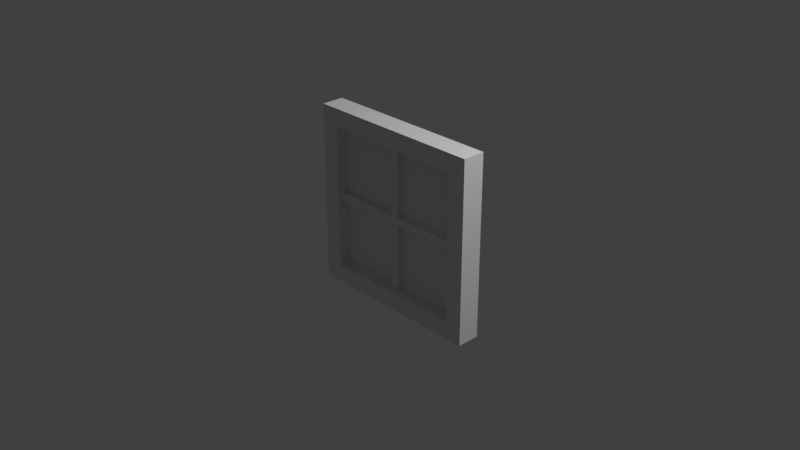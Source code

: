# Source: multidecor_window_segment_with_thin_slats.blend  (saved by Blender 3.0.42; exported with 4.5.12 LTS)
import bpy
from mathutils import Matrix  # noqa: F401  (used for matrix-valued properties, if any)

bpy.ops.wm.read_factory_settings(use_empty=True)
scene = bpy.context.scene
scene.name = 'Scene'

# ---- collections
col_collection = bpy.data.collections.new('Collection'); scene.collection.children.link(col_collection)

# ---- materials (node trees are filled in below, after node groups)
mat_material = bpy.data.materials.new('Material')
mat_material.alpha_threshold = 0.0
mat_material.use_transparent_shadow = False
mat_material.line_color = (0.0, 0.0, 0.0, 1.0)
mat_material_001 = bpy.data.materials.new('Material.001')
mat_material_001.use_transparent_shadow = False

# ---- material node trees
mat_material.use_nodes = True; mat_material.node_tree.nodes.clear()
_N = mat_material.node_tree.nodes; _L = mat_material.node_tree.links
n0 = _N.new('ShaderNodeOutputMaterial'); n0.name = 'Material Output'; n0.location = (300, 300)
n1 = _N.new('ShaderNodeBsdfPrincipled'); n1.name = 'Principled BSDF'; n1.location = (10, 300)
n1.distribution = 'GGX'
n1.subsurface_method = 'RANDOM_WALK_SKIN'
n1.inputs[2].default_value = 0.4
n1.inputs[3].default_value = 1.45
n1.inputs[27].default_value = (0.0, 0.0, 0.0, 1.0)
n1.inputs[28].default_value = 1.0
_L.new(n1.outputs[0], n0.inputs[0])
n0.is_active_output = True
mat_material_001.use_nodes = True; mat_material_001.node_tree.nodes.clear()
_N = mat_material_001.node_tree.nodes; _L = mat_material_001.node_tree.links
n0 = _N.new('ShaderNodeBsdfPrincipled'); n0.name = 'Principled BSDF'; n0.location = (10, 300)
n0.distribution = 'GGX'
n0.subsurface_method = 'RANDOM_WALK_SKIN'
n0.inputs[3].default_value = 1.45
n0.inputs[27].default_value = (0.0, 0.0, 0.0, 1.0)
n0.inputs[28].default_value = 1.0
n1 = _N.new('ShaderNodeOutputMaterial'); n1.name = 'Material Output'; n1.location = (300, 300)
_L.new(n0.outputs[0], n1.inputs[0])
n1.is_active_output = True

# ---- world
world_world = bpy.data.worlds.new('World'); scene.world = world_world
world_world.use_nodes = True; world_world.node_tree.nodes.clear()
_N = world_world.node_tree.nodes; _L = world_world.node_tree.links
n0 = _N.new('ShaderNodeOutputWorld'); n0.name = 'World Output'; n0.location = (300, 300)
n1 = _N.new('ShaderNodeBackground'); n1.name = 'Background'; n1.location = (10, 300)
n1.inputs[0].default_value = (0.05088, 0.05088, 0.05088, 1.0)
_L.new(n1.outputs[0], n0.inputs[0])
n0.is_active_output = True
world_world.color = (0.05088, 0.05088, 0.05088)
world_world.use_sun_shadow = False
world_world.sun_shadow_jitter_overblur = 0.0

# ---- cameras
cam_camera = bpy.data.cameras.new('Camera')
cam_camera.clip_end = 100.0
cam_camera.ortho_scale = 7.314

# ---- lights
light_light = bpy.data.lights.new('Light', 'POINT')
light_light.transmission_factor = 0.0
light_light.energy = 1000.0
light_light.shadow_soft_size = 0.1
light_light.shadow_maximum_resolution = 0.006
light_light.use_absolute_resolution = True

# ---- meshes
me_cube = bpy.data.meshes.new('Cube')
me_cube.from_pydata([(1.0, 0.125, 1.0), (1.0, 0.125, -1.0), (1.0, -0.125, 1.0), (1.0, -0.125, -1.0), (-1.0, 0.125, 1.0), (-1.0, 0.125, -1.0), (-1.0, -0.125, 1.0), (-1.0, -0.125, -1.0), (0.8, 0.125, 0.8), (0.8, 0.125, -0.8), (0.8, -0.125, 0.8), (0.8, -0.125, -0.8), (-0.8, 0.125, 0.8), (-0.8, 0.125, -0.8), (-0.8, -0.125, 0.8), (-0.8, -0.125, -0.8), (-0.8, 1.49e-08, -0.8), (0.8, 1.49e-08, 0.8), (-0.8, 1.49e-08, 0.8), (0.8, 1.49e-08, -0.8), (0.04, -0.125, 1.0), (-0.04, -0.125, 1.0), (-0.04, 0.125, 1.0), (0.04, 0.125, 1.0), (0.04, -0.065, 0.8), (-0.04, -0.065, 0.8), (-0.04, 0.065, 0.8), (0.04, 0.065, 0.8), (-0.04, 1.49e-08, 0.8), (0.04, 1.49e-08, 0.8), (0.04, 0.125, -1.0), (-0.04, 0.125, -1.0), (-0.04, -0.125, -1.0), (0.04, -0.125, -1.0), (0.04, 0.065, -0.8), (-0.04, 0.065, -0.8), (-0.04, -0.065, -0.8), (0.04, -0.065, -0.8), (0.04, 1.49e-08, -0.8), (-0.04, 1.49e-08, -0.8), (-1.0, -0.125, -0.04), (-1.0, -0.125, 0.04), (-1.0, 0.125, 0.04), (-1.0, 0.125, -0.04), (-0.8, -0.065, 0.04), (-0.8, -0.065, -0.04), (-0.8, 0.065, -0.04), (-0.8, 0.065, 0.04), (-0.8, 1.49e-08, 0.04), (-0.8, 1.49e-08, -0.04), (1.0, 0.125, 0.04), (1.0, 0.125, -0.04), (1.0, -0.125, 0.04), (1.0, -0.125, -0.04), (0.8, 0.065, 0.04), (0.8, 0.065, -0.04), (0.8, -0.065, -0.04), (0.8, -0.065, 0.04), (0.8, 1.49e-08, 0.04), (0.8, 1.49e-08, -0.04), (0.04, -0.125, 0.8), (-0.04, -0.125, 0.8), (-0.04, -0.125, -0.8), (0.04, -0.125, -0.8), (-0.8, -0.125, 0.04), (-0.8, -0.125, -0.04), (0.8, -0.125, -0.04), (0.8, -0.125, 0.04), (-0.04, 0.125, 0.8), (0.04, 0.125, 0.8), (0.04, 0.125, -0.8), (-0.04, 0.125, -0.8), (-0.8, 0.125, -0.04), (-0.8, 0.125, 0.04), (0.8, 0.125, 0.04), (0.8, 0.125, -0.04), (0.8, 0.065, 0.8), (0.04, 0.065, 0.8), (-0.8, 0.065, 0.8), (-0.8, 0.065, 0.04), (-0.8, 0.065, -0.8), (-0.04, 0.065, -0.8), (0.8, 0.065, -0.8), (0.8, 0.065, -0.04), (-0.8, -0.065, 0.8), (-0.04, -0.065, 0.8), (0.8, -0.065, 0.8), (0.8, -0.065, 0.04), (0.8, -0.065, -0.8), (0.04, -0.065, -0.8), (-0.8, -0.065, -0.8), (-0.8, -0.065, -0.04)], [], [(22, 4, 6, 21), (41, 6, 4, 42), (30, 1, 3, 33), (50, 0, 2, 52), (22, 68, 12, 4), (50, 74, 8, 0), (30, 70, 9, 1), (43, 72, 13, 5), (0, 8, 69, 23), (23, 69, 68, 22), (62, 32, 33, 63), (0, 23, 20, 2), (23, 22, 21, 20), (5, 13, 71, 31), (31, 71, 70, 30), (40, 7, 15, 65), (5, 31, 32, 7), (31, 30, 33, 32), (20, 60, 10, 2), (63, 33, 3, 11), (65, 64, 41, 40), (4, 12, 73, 42), (42, 73, 72, 43), (52, 67, 66, 53), (7, 40, 43, 5), (40, 41, 42, 43), (21, 61, 60, 20), (1, 9, 75, 51), (51, 75, 74, 50), (41, 64, 14, 6), (1, 51, 53, 3), (51, 50, 52, 53), (6, 14, 61, 21), (2, 10, 67, 52), (11, 3, 53, 66), (15, 7, 32, 62), (75, 55, 54, 74), (8, 74, 54, 76), (83, 75, 9, 82), (17, 76, 54, 58), (82, 19, 59, 83), (13, 72, 46, 80), (73, 47, 46, 72), (79, 73, 12, 78), (48, 79, 78, 18), (16, 80, 46, 49), (77, 69, 8, 76), (29, 77, 76, 17), (69, 27, 26, 68), (12, 68, 26, 78), (18, 78, 26, 28), (19, 82, 34, 38), (9, 70, 34, 82), (71, 35, 34, 70), (81, 80, 16, 39), (71, 13, 80, 81), (39, 16, 90, 36), (15, 62, 36, 90), (63, 37, 36, 62), (19, 38, 89, 88), (63, 11, 88, 89), (91, 65, 15, 90), (49, 91, 90, 16), (14, 64, 44, 84), (44, 48, 18, 84), (65, 45, 44, 64), (85, 61, 14, 84), (18, 28, 85, 84), (61, 25, 24, 60), (10, 60, 24, 86), (29, 17, 86, 24), (87, 67, 10, 86), (58, 87, 86, 17), (67, 57, 56, 66), (56, 59, 19, 88), (11, 66, 56, 88)])
me_cube.polygons.foreach_set('material_index', [0, 0, 0, 0, 0, 0, 0, 0, 0, 0, 0, 0, 0, 0, 0, 0, 0, 0, 0, 0, 0, 0, 0, 0, 0, 0, 0, 0, 0, 0, 0, 0, 0, 0, 0, 0, 0, 0, 0, 1, 0, 0, 0, 0, 1, 1, 0, 1, 0, 0, 1, 1, 0, 0, 1, 0, 0, 0, 0, 0, 0, 0, 0, 0, 0, 0, 0, 0, 0, 0, 0, 0, 0, 0, 0, 0])
_uv = me_cube.uv_layers.new(name='UVMap')
_uv.uv.foreach_set('vector', [0.3739, 0.243, 0.3739, 0.0003361, 0.3107, 0.0003361, 0.3107, 0.243, 0.243, 0.6519, 0.0003361, 0.6519, 0.0003361, 0.5887, 0.243, 0.5887, 0.1457, 0.2632, 0.1457, 0.5059, 0.08249, 0.5059, 0.08249, 0.2632, 0.602, 0.2632, 0.602, 0.5059, 0.5389, 0.5059, 0.5389, 0.2632, 0.3739, 0.243, 0.4244, 0.243, 0.4244, 0.05089, 0.3739, 0.0003361, 0.602, 0.2632, 0.6526, 0.2632, 0.6526, 0.4554, 0.602, 0.5059, 0.1457, 0.2632, 0.1962, 0.2632, 0.1962, 0.4554, 0.1457, 0.5059, 0.2632, 0.5887, 0.2632, 0.5382, 0.4554, 0.5382, 0.5059, 0.5887, 0.3739, 0.5059, 0.4244, 0.4554, 0.4244, 0.2632, 0.3739, 0.2632, 0.3739, 0.2632, 0.4244, 0.2632, 0.4244, 0.243, 0.3739, 0.243, 0.03193, 0.243, 0.08249, 0.243, 0.08249, 0.2632, 0.03193, 0.2632, 0.3739, 0.5059, 0.3739, 0.2632, 0.3107, 0.2632, 0.3107, 0.5059, 0.3739, 0.2632, 0.3739, 0.243, 0.3107, 0.243, 0.3107, 0.2632, 0.1457, 0.0003362, 0.1962, 0.05089, 0.1962, 0.243, 0.1457, 0.243, 0.1457, 0.243, 0.1962, 0.243, 0.1962, 0.2632, 0.1457, 0.2632, 0.2632, 0.6519, 0.5059, 0.6519, 0.4554, 0.7025, 0.2632, 0.7025, 0.1457, 0.0003362, 0.1457, 0.243, 0.08249, 0.243, 0.08249, 0.0003361, 0.1457, 0.243, 0.1457, 0.2632, 0.08249, 0.2632, 0.08249, 0.243, 0.3107, 0.2632, 0.2601, 0.2632, 0.2601, 0.4554, 0.3107, 0.5059, 0.03193, 0.2632, 0.08249, 0.2632, 0.08249, 0.5059, 0.03193, 0.4554, 0.2632, 0.7025, 0.243, 0.7025, 0.243, 0.6519, 0.2632, 0.6519, 0.0003361, 0.5887, 0.05089, 0.5382, 0.243, 0.5382, 0.243, 0.5887, 0.243, 0.5887, 0.243, 0.5382, 0.2632, 0.5382, 0.2632, 0.5887, 0.5389, 0.2632, 0.4883, 0.2632, 0.4883, 0.243, 0.5389, 0.243, 0.5059, 0.6519, 0.2632, 0.6519, 0.2632, 0.5887, 0.5059, 0.5887, 0.2632, 0.6519, 0.243, 0.6519, 0.243, 0.5887, 0.2632, 0.5887, 0.3107, 0.243, 0.2601, 0.243, 0.2601, 0.2632, 0.3107, 0.2632, 0.602, 0.0003362, 0.6526, 0.05089, 0.6526, 0.243, 0.602, 0.243, 0.602, 0.243, 0.6526, 0.243, 0.6526, 0.2632, 0.602, 0.2632, 0.243, 0.6519, 0.243, 0.7025, 0.05089, 0.7025, 0.0003361, 0.6519, 0.602, 0.0003362, 0.602, 0.243, 0.5389, 0.243, 0.5389, 0.0003361, 0.602, 0.243, 0.602, 0.2632, 0.5389, 0.2632, 0.5389, 0.243, 0.3107, 0.0003361, 0.2601, 0.05089, 0.2601, 0.243, 0.3107, 0.243, 0.5389, 0.5059, 0.4883, 0.4554, 0.4883, 0.2632, 0.5389, 0.2632, 0.4883, 0.05089, 0.5389, 0.0003361, 0.5389, 0.243, 0.4883, 0.243, 0.03193, 0.05089, 0.08249, 0.0003361, 0.08249, 0.243, 0.03193, 0.243, 0.6526, 0.243, 0.6678, 0.243, 0.6678, 0.2632, 0.6526, 0.2632, 0.6526, 0.4554, 0.6526, 0.2632, 0.6678, 0.2632, 0.6678, 0.4554, 0.6678, 0.243, 0.6526, 0.243, 0.6526, 0.05089, 0.6678, 0.05089, 0.6842, 0.4554, 0.6678, 0.4554, 0.6678, 0.2632, 0.6842, 0.2632, 0.6678, 0.05089, 0.6842, 0.05089, 0.6842, 0.243, 0.6678, 0.243, 0.4554, 0.5382, 0.2632, 0.5382, 0.2632, 0.523, 0.4554, 0.523, 0.243, 0.5382, 0.243, 0.523, 0.2632, 0.523, 0.2632, 0.5382, 0.243, 0.523, 0.243, 0.5382, 0.05089, 0.5382, 0.05089, 0.523, 0.243, 0.5066, 0.243, 0.523, 0.05089, 0.523, 0.05089, 0.5066, 0.4554, 0.5066, 0.4554, 0.523, 0.2632, 0.523, 0.2632, 0.5066, 0.4396, 0.2632, 0.4244, 0.2632, 0.4244, 0.4554, 0.4396, 0.4554, 0.456, 0.2632, 0.4396, 0.2632, 0.4396, 0.4554, 0.456, 0.4554, 0.4244, 0.2632, 0.4396, 0.2632, 0.4396, 0.243, 0.4244, 0.243, 0.4244, 0.05089, 0.4244, 0.243, 0.4396, 0.243, 0.4396, 0.05089, 0.456, 0.05089, 0.4396, 0.05089, 0.4396, 0.243, 0.456, 0.243, 0.2278, 0.4554, 0.2114, 0.4554, 0.2114, 0.2632, 0.2278, 0.2632, 0.1962, 0.4554, 0.1962, 0.2632, 0.2114, 0.2632, 0.2114, 0.4554, 0.1962, 0.243, 0.2114, 0.243, 0.2114, 0.2632, 0.1962, 0.2632, 0.2114, 0.243, 0.2114, 0.05089, 0.2278, 0.05089, 0.2278, 0.243, 0.1962, 0.243, 0.1962, 0.05089, 0.2114, 0.05089, 0.2114, 0.243, 0.0003362, 0.243, 0.0003364, 0.05089, 0.01677, 0.05089, 0.01677, 0.243, 0.03193, 0.05089, 0.03193, 0.243, 0.01677, 0.243, 0.01677, 0.05089, 0.03193, 0.2632, 0.01677, 0.2632, 0.01677, 0.243, 0.03193, 0.243, 0.0003363, 0.4554, 0.0003361, 0.2632, 0.01677, 0.2632, 0.01677, 0.4554, 0.03193, 0.2632, 0.03193, 0.4554, 0.01677, 0.4554, 0.01677, 0.2632, 0.2632, 0.7177, 0.2632, 0.7025, 0.4554, 0.7025, 0.4554, 0.7177, 0.2632, 0.7341, 0.2632, 0.7177, 0.4554, 0.7177, 0.4554, 0.7341, 0.05089, 0.7025, 0.243, 0.7025, 0.243, 0.7177, 0.05089, 0.7177, 0.243, 0.7177, 0.243, 0.7341, 0.05089, 0.7341, 0.05089, 0.7177, 0.2632, 0.7025, 0.2632, 0.7177, 0.243, 0.7177, 0.243, 0.7025, 0.2449, 0.243, 0.2601, 0.243, 0.2601, 0.05089, 0.2449, 0.05089, 0.2285, 0.05089, 0.2285, 0.243, 0.2449, 0.243, 0.2449, 0.05089, 0.2601, 0.243, 0.2449, 0.243, 0.2449, 0.2632, 0.2601, 0.2632, 0.2601, 0.4554, 0.2601, 0.2632, 0.2449, 0.2632, 0.2449, 0.4554, 0.2285, 0.2632, 0.2285, 0.4554, 0.2449, 0.4554, 0.2449, 0.2632, 0.4731, 0.2632, 0.4883, 0.2632, 0.4883, 0.4554, 0.4731, 0.4554, 0.4567, 0.2632, 0.4731, 0.2632, 0.4731, 0.4554, 0.4567, 0.4554, 0.4883, 0.2632, 0.4731, 0.2632, 0.4731, 0.243, 0.4883, 0.243, 0.4731, 0.243, 0.4567, 0.243, 0.4567, 0.05089, 0.4731, 0.05089, 0.4883, 0.05089, 0.4883, 0.243, 0.4731, 0.243, 0.4731, 0.05089])
me_cube.materials.append(mat_material)
me_cube.materials.append(mat_material_001)
me_cube.use_remesh_preserve_volume = False
me_cube.use_remesh_preserve_attributes = False
me_cube.use_mirror_vertex_groups = False
me_cube.update()
me_cube_001 = bpy.data.meshes.new('Cube.001')
me_cube_001.from_pydata([(-0.8, 1.49e-08, -0.8), (0.8, 1.49e-08, 0.8), (-0.8, 1.49e-08, 0.8), (0.8, 1.49e-08, -0.8), (0.04, -0.065, 0.8), (-0.04, -0.065, 0.8), (-0.04, 0.065, 0.8), (0.04, 0.065, 0.8), (-0.04, 1.49e-08, 0.8), (0.04, 1.49e-08, 0.8), (0.04, 0.065, -0.8), (-0.04, 0.065, -0.8), (-0.04, -0.065, -0.8), (0.04, -0.065, -0.8), (0.04, 1.49e-08, -0.8), (-0.04, 1.49e-08, -0.8), (-0.8, -0.065, 0.04), (-0.8, -0.065, -0.04), (-0.8, 0.065, -0.04), (-0.8, 0.065, 0.04), (-0.8, 1.49e-08, 0.04), (-0.8, 1.49e-08, -0.04), (0.8, 0.065, 0.04), (0.8, 0.065, -0.04), (0.8, -0.065, -0.04), (0.8, -0.065, 0.04), (0.8, 1.49e-08, 0.04), (0.8, 1.49e-08, -0.04), (0.04, 0.065, 0.04), (0.04, -0.065, 0.04), (0.04, 1.49e-08, 0.04), (-0.04, 1.49e-08, 0.04), (-0.04, 0.065, 0.04), (-0.04, -0.065, 0.04), (0.04, 1.49e-08, -0.04), (0.04, -0.065, -0.04), (0.04, 0.065, -0.04), (-0.04, 1.49e-08, -0.04), (-0.04, 0.065, -0.04), (-0.04, -0.065, -0.04)], [], [(26, 30, 29, 25), (22, 28, 30, 26), (30, 9, 4, 29), (28, 7, 9, 30), (20, 31, 32, 19), (16, 33, 31, 20), (33, 5, 8, 31), (31, 8, 6, 32), (24, 35, 34, 27), (27, 34, 36, 23), (34, 14, 10, 36), (35, 13, 14, 34), (18, 38, 37, 21), (21, 37, 39, 17), (37, 15, 12, 39), (38, 11, 15, 37), (23, 36, 28, 22), (6, 7, 28, 32), (18, 19, 32, 38), (11, 38, 36, 10), (38, 32, 28, 36), (5, 33, 29, 4), (17, 39, 33, 16), (24, 25, 29, 35), (12, 13, 35, 39), (33, 39, 35, 29), (30, 26, 1, 9), (31, 20, 2, 8), (34, 27, 3, 14), (37, 21, 0, 15)])
me_cube_001.polygons.foreach_set('material_index', [0, 0, 0, 0, 0, 0, 0, 0, 0, 0, 0, 0, 0, 0, 0, 0, 0, 0, 0, 0, 0, 0, 0, 0, 0, 0, 1, 1, 1, 1])
_uv = me_cube_001.uv_layers.new(name='UVMap')
_uv.uv.foreach_set('vector', [0.9437, 0.8908, 0.9437, 0.6987, 0.9273, 0.6987, 0.9273, 0.8908, 0.9266, 0.8908, 0.9266, 0.6987, 0.9102, 0.6987, 0.9102, 0.8908, 0.9437, 0.6987, 0.9437, 0.5066, 0.9273, 0.5066, 0.9273, 0.6987, 0.9266, 0.6987, 0.9266, 0.5066, 0.9102, 0.5066, 0.9102, 0.6987, 0.824, 0.8908, 0.824, 0.6987, 0.8075, 0.6987, 0.8075, 0.8908, 0.8931, 0.5066, 0.8931, 0.6987, 0.9095, 0.6987, 0.9095, 0.5066, 0.8931, 0.6987, 0.8931, 0.8908, 0.9095, 0.8908, 0.9095, 0.6987, 0.824, 0.6987, 0.824, 0.5066, 0.8075, 0.5066, 0.8075, 0.6987, 0.876, 0.5066, 0.876, 0.6987, 0.8924, 0.6987, 0.8924, 0.5066, 0.8589, 0.5066, 0.8589, 0.6987, 0.8753, 0.6987, 0.8753, 0.5066, 0.8589, 0.6987, 0.8589, 0.8908, 0.8753, 0.8908, 0.8753, 0.6987, 0.876, 0.6987, 0.876, 0.8908, 0.8924, 0.8908, 0.8924, 0.6987, 0.8247, 0.5066, 0.8247, 0.6987, 0.8411, 0.6987, 0.8411, 0.5066, 0.8418, 0.5066, 0.8418, 0.6987, 0.8582, 0.6987, 0.8582, 0.5066, 0.8418, 0.6987, 0.8418, 0.8908, 0.8582, 0.8908, 0.8582, 0.6987, 0.8247, 0.6987, 0.8247, 0.8908, 0.8411, 0.8908, 0.8411, 0.6987, 0.6668, 0.4545, 0.6668, 0.6466, 0.6466, 0.6466, 0.6466, 0.4545, 0.4545, 0.6668, 0.4545, 0.6466, 0.6466, 0.6466, 0.6466, 0.6668, 0.6668, 0.859, 0.6466, 0.859, 0.6466, 0.6668, 0.6668, 0.6668, 0.859, 0.6668, 0.6668, 0.6668, 0.6668, 0.6466, 0.859, 0.6466, 0.6668, 0.6668, 0.6466, 0.6668, 0.6466, 0.6466, 0.6668, 0.6466, 0.7201, 0.07325, 0.7201, 0.2654, 0.6999, 0.2654, 0.6999, 0.07325, 0.9123, 0.2856, 0.7201, 0.2856, 0.7201, 0.2654, 0.9123, 0.2654, 0.5078, 0.2856, 0.5078, 0.2654, 0.6999, 0.2654, 0.6999, 0.2856, 0.7201, 0.4777, 0.6999, 0.4777, 0.6999, 0.2856, 0.7201, 0.2856, 0.7201, 0.2654, 0.7201, 0.2856, 0.6999, 0.2856, 0.6999, 0.2654, 0.4998, 0.5002, 0.4998, 0.9998, 0.0001998, 0.9998, 0.0001999, 0.5002, 0.0001998, 0.0001999, 0.4998, 0.0001998, 0.4998, 0.4998, 0.0001999, 0.4998, 0.5002, 0.0001998, 0.9998, 0.0001998, 0.9998, 0.4998, 0.5002, 0.4998, 0.5002, 0.5002, 0.9998, 0.5002, 0.9998, 0.9998, 0.5002, 0.9998])
me_cube_001.materials.append(mat_material)
me_cube_001.materials.append(mat_material_001)
me_cube_001.use_remesh_preserve_volume = False
me_cube_001.use_remesh_preserve_attributes = False
me_cube_001.use_mirror_vertex_groups = False
me_cube_001.update()

# ---- objects
ob_cube = bpy.data.objects.new('Cube', me_cube)
ob_light = bpy.data.objects.new('Light', light_light)
ob_camera = bpy.data.objects.new('Camera', cam_camera)
ob_cube_001 = bpy.data.objects.new('Cube.001', me_cube_001)

# ---- transforms, parenting, visibility, modifiers, constraints
ob_cube.location = (0.0, 0.0, 0.0)
ob_cube.lock_rotations_4d = False
ob_cube.empty_display_type = 'ARROWS'
ob_cube.lineart.crease_threshold = 0.0
ob_light.location = (4.076, 1.005, 5.904)
ob_light.rotation_euler = (0.6503, 0.05522, 1.866)
ob_light.lock_rotations_4d = False
ob_light.empty_display_type = 'ARROWS'
ob_light.color = (0.0, 0.0, 0.0, 0.0)
ob_light.lineart.crease_threshold = 0.0
ob_camera.location = (7.359, -6.926, 4.958)
ob_camera.rotation_euler = (1.109, 0.0, 0.8149)
ob_camera.lock_rotations_4d = False
ob_camera.empty_display_type = 'ARROWS'
ob_camera.color = (0.0, 0.0, 0.0, 0.0)
ob_camera.display_type = 'WIRE'
ob_camera.lineart.crease_threshold = 0.0
ob_cube_001.location = (0.0, 0.0, 0.0)
ob_cube_001.lock_rotations_4d = False
ob_cube_001.empty_display_type = 'ARROWS'
ob_cube_001.lineart.crease_threshold = 0.0

# ---- collection membership
col_collection.objects.link(ob_cube)
col_collection.objects.link(ob_light)
col_collection.objects.link(ob_camera)
col_collection.objects.link(ob_cube_001)

# ---- scene / render settings (as saved in the file)
scene.camera = ob_camera
scene.frame_start = 1; scene.frame_end = 250; scene.frame_set(1)
scene.render.engine = 'BLENDER_EEVEE_NEXT'
scene.cycles.sampling_pattern = 'TABULATED_SOBOL'
scene.cycles.use_light_tree = False
scene.view_settings.view_transform = 'Standard'
bpy.context.view_layer.update()
